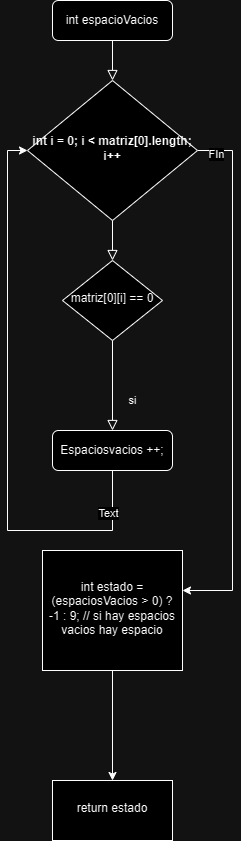

The diagram above was exported from draw.io. Its source (the exported page's mxGraphModel, read from the mxfile embedded in the PNG):
<mxGraphModel dx="1186" dy="648" grid="1" gridSize="10" guides="1" tooltips="1" connect="1" arrows="1" fold="1" page="1" pageScale="1" pageWidth="827" pageHeight="1169" math="0" shadow="0">
  <root>
    <mxCell id="WIyWlLk6GJQsqaUBKTNV-0" />
    <mxCell id="WIyWlLk6GJQsqaUBKTNV-1" parent="WIyWlLk6GJQsqaUBKTNV-0" />
    <mxCell id="WIyWlLk6GJQsqaUBKTNV-2" value="" style="rounded=0;html=1;jettySize=auto;orthogonalLoop=1;fontSize=11;endArrow=block;endFill=0;endSize=8;strokeWidth=1;shadow=0;labelBackgroundColor=none;edgeStyle=orthogonalEdgeStyle;" parent="WIyWlLk6GJQsqaUBKTNV-1" source="WIyWlLk6GJQsqaUBKTNV-3" target="WIyWlLk6GJQsqaUBKTNV-6" edge="1">
      <mxGeometry relative="1" as="geometry" />
    </mxCell>
    <mxCell id="WIyWlLk6GJQsqaUBKTNV-3" value="int espacioVacios" style="rounded=1;whiteSpace=wrap;html=1;fontSize=12;glass=0;strokeWidth=1;shadow=0;" parent="WIyWlLk6GJQsqaUBKTNV-1" vertex="1">
      <mxGeometry x="160" y="80" width="120" height="40" as="geometry" />
    </mxCell>
    <mxCell id="WIyWlLk6GJQsqaUBKTNV-4" value="" style="rounded=0;html=1;jettySize=auto;orthogonalLoop=1;fontSize=11;endArrow=block;endFill=0;endSize=8;strokeWidth=1;shadow=0;labelBackgroundColor=none;edgeStyle=orthogonalEdgeStyle;" parent="WIyWlLk6GJQsqaUBKTNV-1" source="WIyWlLk6GJQsqaUBKTNV-6" target="WIyWlLk6GJQsqaUBKTNV-10" edge="1">
      <mxGeometry y="20" relative="1" as="geometry">
        <mxPoint as="offset" />
      </mxGeometry>
    </mxCell>
    <mxCell id="WW9D3hg7JgslcwfWJtM0-2" value="" style="edgeStyle=orthogonalEdgeStyle;rounded=0;orthogonalLoop=1;jettySize=auto;html=1;" edge="1" parent="WIyWlLk6GJQsqaUBKTNV-1" source="WIyWlLk6GJQsqaUBKTNV-6" target="WW9D3hg7JgslcwfWJtM0-1">
      <mxGeometry relative="1" as="geometry">
        <Array as="points">
          <mxPoint x="340" y="230" />
          <mxPoint x="340" y="670" />
        </Array>
      </mxGeometry>
    </mxCell>
    <mxCell id="WW9D3hg7JgslcwfWJtM0-4" value="FIn" style="edgeLabel;html=1;align=center;verticalAlign=middle;resizable=0;points=[];" vertex="1" connectable="0" parent="WW9D3hg7JgslcwfWJtM0-2">
      <mxGeometry x="-0.9327" y="-3" relative="1" as="geometry">
        <mxPoint as="offset" />
      </mxGeometry>
    </mxCell>
    <mxCell id="WIyWlLk6GJQsqaUBKTNV-6" value="&lt;b&gt;int i = 0; i &amp;lt; matriz[0].length; i++&lt;/b&gt;" style="rhombus;whiteSpace=wrap;html=1;shadow=0;fontFamily=Helvetica;fontSize=12;align=center;strokeWidth=1;spacing=6;spacingTop=-4;" parent="WIyWlLk6GJQsqaUBKTNV-1" vertex="1">
      <mxGeometry x="135" y="160" width="170" height="140" as="geometry" />
    </mxCell>
    <mxCell id="WIyWlLk6GJQsqaUBKTNV-8" value="si" style="rounded=0;html=1;jettySize=auto;orthogonalLoop=1;fontSize=11;endArrow=block;endFill=0;endSize=8;strokeWidth=1;shadow=0;labelBackgroundColor=none;edgeStyle=orthogonalEdgeStyle;" parent="WIyWlLk6GJQsqaUBKTNV-1" source="WIyWlLk6GJQsqaUBKTNV-10" target="WIyWlLk6GJQsqaUBKTNV-11" edge="1">
      <mxGeometry x="0.3333" y="20" relative="1" as="geometry">
        <mxPoint as="offset" />
      </mxGeometry>
    </mxCell>
    <mxCell id="WIyWlLk6GJQsqaUBKTNV-10" value="matriz[0][i] == 0" style="rhombus;whiteSpace=wrap;html=1;shadow=0;fontFamily=Helvetica;fontSize=12;align=center;strokeWidth=1;spacing=6;spacingTop=-4;" parent="WIyWlLk6GJQsqaUBKTNV-1" vertex="1">
      <mxGeometry x="170" y="340" width="100" height="80" as="geometry" />
    </mxCell>
    <mxCell id="WW9D3hg7JgslcwfWJtM0-0" style="edgeStyle=orthogonalEdgeStyle;rounded=0;orthogonalLoop=1;jettySize=auto;html=1;entryX=0;entryY=0.5;entryDx=0;entryDy=0;" edge="1" parent="WIyWlLk6GJQsqaUBKTNV-1" source="WIyWlLk6GJQsqaUBKTNV-11" target="WIyWlLk6GJQsqaUBKTNV-6">
      <mxGeometry relative="1" as="geometry">
        <Array as="points">
          <mxPoint x="220" y="610" />
          <mxPoint x="115" y="610" />
          <mxPoint x="115" y="230" />
        </Array>
      </mxGeometry>
    </mxCell>
    <mxCell id="WW9D3hg7JgslcwfWJtM0-3" value="Text" style="edgeLabel;html=1;align=center;verticalAlign=middle;resizable=0;points=[];" vertex="1" connectable="0" parent="WW9D3hg7JgslcwfWJtM0-0">
      <mxGeometry x="-0.8513" y="-5" relative="1" as="geometry">
        <mxPoint as="offset" />
      </mxGeometry>
    </mxCell>
    <mxCell id="WIyWlLk6GJQsqaUBKTNV-11" value="Espaciosvacios ++;" style="rounded=1;whiteSpace=wrap;html=1;fontSize=12;glass=0;strokeWidth=1;shadow=0;" parent="WIyWlLk6GJQsqaUBKTNV-1" vertex="1">
      <mxGeometry x="160" y="510" width="120" height="40" as="geometry" />
    </mxCell>
    <mxCell id="WW9D3hg7JgslcwfWJtM0-6" value="" style="edgeStyle=orthogonalEdgeStyle;rounded=0;orthogonalLoop=1;jettySize=auto;html=1;" edge="1" parent="WIyWlLk6GJQsqaUBKTNV-1" source="WW9D3hg7JgslcwfWJtM0-1" target="WW9D3hg7JgslcwfWJtM0-5">
      <mxGeometry relative="1" as="geometry" />
    </mxCell>
    <mxCell id="WW9D3hg7JgslcwfWJtM0-1" value="int estado = (espaciosVacios &amp;gt; 0) ? -1 : 9; // si hay espacios vacios hay espacio" style="whiteSpace=wrap;html=1;shadow=0;strokeWidth=1;spacing=6;spacingTop=-4;" vertex="1" parent="WIyWlLk6GJQsqaUBKTNV-1">
      <mxGeometry x="150" y="630" width="140" height="120" as="geometry" />
    </mxCell>
    <mxCell id="WW9D3hg7JgslcwfWJtM0-5" value="return estado" style="whiteSpace=wrap;html=1;shadow=0;strokeWidth=1;spacing=6;spacingTop=-4;" vertex="1" parent="WIyWlLk6GJQsqaUBKTNV-1">
      <mxGeometry x="160" y="860" width="120" height="60" as="geometry" />
    </mxCell>
  </root>
</mxGraphModel>